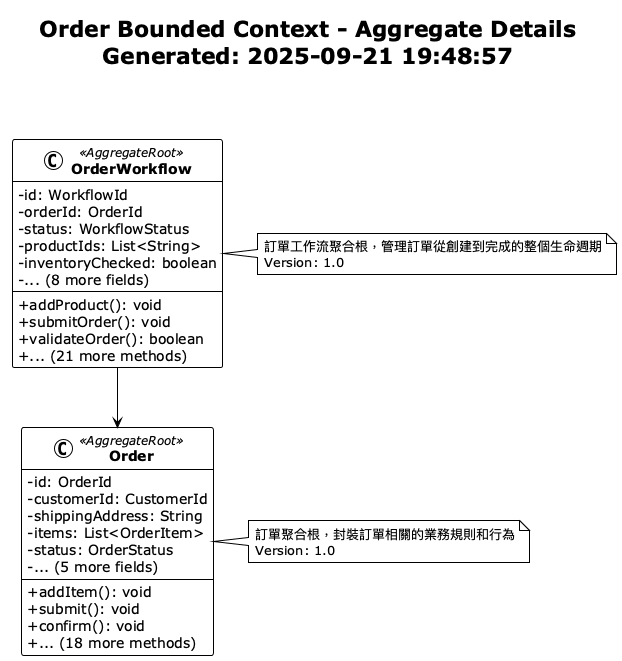

The diagram above was rendered by PlantUML. Its source (embedded in the PNG):
@startuml Order Aggregate Details
!theme plain
skinparam classAttributeIconSize 0
skinparam classFontStyle bold

title Order Bounded Context - Aggregate Details\nGenerated: 2025-09-21 19:48:57\n\n

class Order <<AggregateRoot>> {
  -id: OrderId
  -customerId: CustomerId
  -shippingAddress: String
  -items: List<OrderItem>
  -status: OrderStatus
  -... (5 more fields)
  --
  +addItem(): void
  +submit(): void
  +confirm(): void
  +... (18 more methods)
}

note right of Order
  訂單聚合根，封裝訂單相關的業務規則和行為
  Version: 1.0
end note

class OrderWorkflow <<AggregateRoot>> {
  -id: WorkflowId
  -orderId: OrderId
  -status: WorkflowStatus
  -productIds: List<String>
  -inventoryChecked: boolean
  -... (8 more fields)
  --
  +addProduct(): void
  +submitOrder(): void
  +validateOrder(): boolean
  +... (21 more methods)
}

note right of OrderWorkflow
  訂單工作流聚合根，管理訂單從創建到完成的整個生命週期
  Version: 1.0
end note


' Relationships
OrderWorkflow --> Order

@enduml